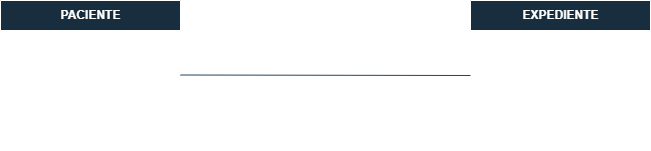

The diagram above was exported from draw.io. Its source (the exported page's mxGraphModel, read from the mxfile embedded in the PNG):
<mxGraphModel dx="994" dy="514" grid="1" gridSize="10" guides="1" tooltips="1" connect="1" arrows="1" fold="1" page="1" pageScale="1" pageWidth="827" pageHeight="1169" math="0" shadow="0">
  <root>
    <mxCell id="0" />
    <mxCell id="1" parent="0" />
    <mxCell id="TfGc9ski8p3CujWZ8XV8-1" parent="1" style="shape=table;startSize=30;container=1;collapsible=1;childLayout=tableLayout;fixedRows=1;rowLines=0;fontStyle=1;align=center;resizeLast=1;html=1;labelBackgroundColor=none;fillColor=#182E3E;strokeColor=#FFFFFF;fontColor=#FFFFFF;" value="PACIENTE" vertex="1">
      <mxGeometry height="150" width="180" x="70" y="180" as="geometry" />
    </mxCell>
    <mxCell id="TfGc9ski8p3CujWZ8XV8-2" parent="TfGc9ski8p3CujWZ8XV8-1" style="shape=tableRow;horizontal=0;startSize=0;swimlaneHead=0;swimlaneBody=0;fillColor=none;collapsible=0;dropTarget=0;points=[[0,0.5],[1,0.5]];portConstraint=eastwest;top=0;left=0;right=0;bottom=1;labelBackgroundColor=none;strokeColor=#FFFFFF;fontColor=#FFFFFF;" value="" vertex="1">
      <mxGeometry height="30" width="180" y="30" as="geometry" />
    </mxCell>
    <mxCell id="TfGc9ski8p3CujWZ8XV8-3" parent="TfGc9ski8p3CujWZ8XV8-2" style="shape=partialRectangle;connectable=0;fillColor=none;top=0;left=0;bottom=0;right=0;fontStyle=1;overflow=hidden;whiteSpace=wrap;html=1;labelBackgroundColor=none;strokeColor=#FFFFFF;fontColor=#FFFFFF;" value="PK" vertex="1">
      <mxGeometry height="30" width="30" as="geometry">
        <mxRectangle height="30" width="30" as="alternateBounds" />
      </mxGeometry>
    </mxCell>
    <mxCell id="TfGc9ski8p3CujWZ8XV8-4" parent="TfGc9ski8p3CujWZ8XV8-2" style="shape=partialRectangle;connectable=0;fillColor=none;top=0;left=0;bottom=0;right=0;align=left;spacingLeft=6;fontStyle=5;overflow=hidden;whiteSpace=wrap;html=1;labelBackgroundColor=none;strokeColor=#FFFFFF;fontColor=#FFFFFF;" value="idPaciente" vertex="1">
      <mxGeometry height="30" width="150" x="30" as="geometry">
        <mxRectangle height="30" width="150" as="alternateBounds" />
      </mxGeometry>
    </mxCell>
    <mxCell id="TfGc9ski8p3CujWZ8XV8-5" parent="TfGc9ski8p3CujWZ8XV8-1" style="shape=tableRow;horizontal=0;startSize=0;swimlaneHead=0;swimlaneBody=0;fillColor=none;collapsible=0;dropTarget=0;points=[[0,0.5],[1,0.5]];portConstraint=eastwest;top=0;left=0;right=0;bottom=0;labelBackgroundColor=none;strokeColor=#FFFFFF;fontColor=#FFFFFF;" value="" vertex="1">
      <mxGeometry height="30" width="180" y="60" as="geometry" />
    </mxCell>
    <mxCell id="TfGc9ski8p3CujWZ8XV8-6" parent="TfGc9ski8p3CujWZ8XV8-5" style="shape=partialRectangle;connectable=0;fillColor=none;top=0;left=0;bottom=0;right=0;editable=1;overflow=hidden;whiteSpace=wrap;html=1;labelBackgroundColor=none;strokeColor=#FFFFFF;fontColor=#FFFFFF;" value="" vertex="1">
      <mxGeometry height="30" width="30" as="geometry">
        <mxRectangle height="30" width="30" as="alternateBounds" />
      </mxGeometry>
    </mxCell>
    <mxCell id="TfGc9ski8p3CujWZ8XV8-7" parent="TfGc9ski8p3CujWZ8XV8-5" style="shape=partialRectangle;connectable=0;fillColor=none;top=0;left=0;bottom=0;right=0;align=left;spacingLeft=6;overflow=hidden;whiteSpace=wrap;html=1;labelBackgroundColor=none;strokeColor=#FFFFFF;fontColor=#FFFFFF;" value="Nombre" vertex="1">
      <mxGeometry height="30" width="150" x="30" as="geometry">
        <mxRectangle height="30" width="150" as="alternateBounds" />
      </mxGeometry>
    </mxCell>
    <mxCell id="TfGc9ski8p3CujWZ8XV8-8" parent="TfGc9ski8p3CujWZ8XV8-1" style="shape=tableRow;horizontal=0;startSize=0;swimlaneHead=0;swimlaneBody=0;fillColor=none;collapsible=0;dropTarget=0;points=[[0,0.5],[1,0.5]];portConstraint=eastwest;top=0;left=0;right=0;bottom=0;labelBackgroundColor=none;strokeColor=#FFFFFF;fontColor=#FFFFFF;" value="" vertex="1">
      <mxGeometry height="30" width="180" y="90" as="geometry" />
    </mxCell>
    <mxCell id="TfGc9ski8p3CujWZ8XV8-9" parent="TfGc9ski8p3CujWZ8XV8-8" style="shape=partialRectangle;connectable=0;fillColor=none;top=0;left=0;bottom=0;right=0;editable=1;overflow=hidden;whiteSpace=wrap;html=1;labelBackgroundColor=none;strokeColor=#FFFFFF;fontColor=#FFFFFF;" value="" vertex="1">
      <mxGeometry height="30" width="30" as="geometry">
        <mxRectangle height="30" width="30" as="alternateBounds" />
      </mxGeometry>
    </mxCell>
    <mxCell id="TfGc9ski8p3CujWZ8XV8-10" parent="TfGc9ski8p3CujWZ8XV8-8" style="shape=partialRectangle;connectable=0;fillColor=none;top=0;left=0;bottom=0;right=0;align=left;spacingLeft=6;overflow=hidden;whiteSpace=wrap;html=1;labelBackgroundColor=none;strokeColor=#FFFFFF;fontColor=#FFFFFF;" value="Apellido1" vertex="1">
      <mxGeometry height="30" width="150" x="30" as="geometry">
        <mxRectangle height="30" width="150" as="alternateBounds" />
      </mxGeometry>
    </mxCell>
    <mxCell id="TfGc9ski8p3CujWZ8XV8-11" parent="TfGc9ski8p3CujWZ8XV8-1" style="shape=tableRow;horizontal=0;startSize=0;swimlaneHead=0;swimlaneBody=0;fillColor=none;collapsible=0;dropTarget=0;points=[[0,0.5],[1,0.5]];portConstraint=eastwest;top=0;left=0;right=0;bottom=0;labelBackgroundColor=none;strokeColor=#FFFFFF;fontColor=#FFFFFF;" value="" vertex="1">
      <mxGeometry height="30" width="180" y="120" as="geometry" />
    </mxCell>
    <mxCell id="TfGc9ski8p3CujWZ8XV8-12" parent="TfGc9ski8p3CujWZ8XV8-11" style="shape=partialRectangle;connectable=0;fillColor=none;top=0;left=0;bottom=0;right=0;editable=1;overflow=hidden;whiteSpace=wrap;html=1;labelBackgroundColor=none;strokeColor=#FFFFFF;fontColor=#FFFFFF;" value="" vertex="1">
      <mxGeometry height="30" width="30" as="geometry">
        <mxRectangle height="30" width="30" as="alternateBounds" />
      </mxGeometry>
    </mxCell>
    <mxCell id="TfGc9ski8p3CujWZ8XV8-13" parent="TfGc9ski8p3CujWZ8XV8-11" style="shape=partialRectangle;connectable=0;fillColor=none;top=0;left=0;bottom=0;right=0;align=left;spacingLeft=6;overflow=hidden;whiteSpace=wrap;html=1;labelBackgroundColor=none;strokeColor=#FFFFFF;fontColor=#FFFFFF;" value="Apellido2" vertex="1">
      <mxGeometry height="30" width="150" x="30" as="geometry">
        <mxRectangle height="30" width="150" as="alternateBounds" />
      </mxGeometry>
    </mxCell>
    <mxCell id="TfGc9ski8p3CujWZ8XV8-14" parent="1" style="shape=table;startSize=30;container=1;collapsible=1;childLayout=tableLayout;fixedRows=1;rowLines=0;fontStyle=1;align=center;resizeLast=1;html=1;labelBackgroundColor=none;fillColor=#182E3E;strokeColor=#FFFFFF;fontColor=#FFFFFF;" value="EXPEDIENTE" vertex="1">
      <mxGeometry height="150" width="180" x="540" y="180" as="geometry" />
    </mxCell>
    <mxCell id="TfGc9ski8p3CujWZ8XV8-15" parent="TfGc9ski8p3CujWZ8XV8-14" style="shape=tableRow;horizontal=0;startSize=0;swimlaneHead=0;swimlaneBody=0;fillColor=none;collapsible=0;dropTarget=0;points=[[0,0.5],[1,0.5]];portConstraint=eastwest;top=0;left=0;right=0;bottom=1;labelBackgroundColor=none;strokeColor=#FFFFFF;fontColor=#FFFFFF;" value="" vertex="1">
      <mxGeometry height="30" width="180" y="30" as="geometry" />
    </mxCell>
    <mxCell id="TfGc9ski8p3CujWZ8XV8-16" parent="TfGc9ski8p3CujWZ8XV8-15" style="shape=partialRectangle;connectable=0;fillColor=none;top=0;left=0;bottom=0;right=0;fontStyle=1;overflow=hidden;whiteSpace=wrap;html=1;labelBackgroundColor=none;strokeColor=#FFFFFF;fontColor=#FFFFFF;" value="PK" vertex="1">
      <mxGeometry height="30" width="30" as="geometry">
        <mxRectangle height="30" width="30" as="alternateBounds" />
      </mxGeometry>
    </mxCell>
    <mxCell id="TfGc9ski8p3CujWZ8XV8-17" parent="TfGc9ski8p3CujWZ8XV8-15" style="shape=partialRectangle;connectable=0;fillColor=none;top=0;left=0;bottom=0;right=0;align=left;spacingLeft=6;fontStyle=5;overflow=hidden;whiteSpace=wrap;html=1;labelBackgroundColor=none;strokeColor=#FFFFFF;fontColor=#FFFFFF;" value="idexpediente" vertex="1">
      <mxGeometry height="30" width="150" x="30" as="geometry">
        <mxRectangle height="30" width="150" as="alternateBounds" />
      </mxGeometry>
    </mxCell>
    <mxCell id="TfGc9ski8p3CujWZ8XV8-27" parent="TfGc9ski8p3CujWZ8XV8-14" style="shape=tableRow;horizontal=0;startSize=0;swimlaneHead=0;swimlaneBody=0;fillColor=none;collapsible=0;dropTarget=0;points=[[0,0.5],[1,0.5]];portConstraint=eastwest;top=0;left=0;right=0;bottom=1;labelBackgroundColor=none;strokeColor=#FFFFFF;fontColor=#FFFFFF;" value="" vertex="1">
      <mxGeometry height="30" width="180" y="60" as="geometry" />
    </mxCell>
    <mxCell id="TfGc9ski8p3CujWZ8XV8-28" parent="TfGc9ski8p3CujWZ8XV8-27" style="shape=partialRectangle;connectable=0;fillColor=none;top=0;left=0;bottom=0;right=0;fontStyle=1;overflow=hidden;whiteSpace=wrap;html=1;labelBackgroundColor=none;strokeColor=#FFFFFF;fontColor=#FFFFFF;" value="PK" vertex="1">
      <mxGeometry height="30" width="30" as="geometry">
        <mxRectangle height="30" width="30" as="alternateBounds" />
      </mxGeometry>
    </mxCell>
    <mxCell id="TfGc9ski8p3CujWZ8XV8-29" parent="TfGc9ski8p3CujWZ8XV8-27" style="shape=partialRectangle;connectable=0;fillColor=none;top=0;left=0;bottom=0;right=0;align=left;spacingLeft=6;fontStyle=5;overflow=hidden;whiteSpace=wrap;html=1;labelBackgroundColor=none;strokeColor=#FFFFFF;fontColor=#FFFFFF;" value="idPaciente" vertex="1">
      <mxGeometry height="30" width="150" x="30" as="geometry">
        <mxRectangle height="30" width="150" as="alternateBounds" />
      </mxGeometry>
    </mxCell>
    <mxCell id="TfGc9ski8p3CujWZ8XV8-18" parent="TfGc9ski8p3CujWZ8XV8-14" style="shape=tableRow;horizontal=0;startSize=0;swimlaneHead=0;swimlaneBody=0;fillColor=none;collapsible=0;dropTarget=0;points=[[0,0.5],[1,0.5]];portConstraint=eastwest;top=0;left=0;right=0;bottom=0;labelBackgroundColor=none;strokeColor=#FFFFFF;fontColor=#FFFFFF;" value="" vertex="1">
      <mxGeometry height="30" width="180" y="90" as="geometry" />
    </mxCell>
    <mxCell id="TfGc9ski8p3CujWZ8XV8-19" parent="TfGc9ski8p3CujWZ8XV8-18" style="shape=partialRectangle;connectable=0;fillColor=none;top=0;left=0;bottom=0;right=0;editable=1;overflow=hidden;whiteSpace=wrap;html=1;labelBackgroundColor=none;strokeColor=#FFFFFF;fontColor=#FFFFFF;" value="" vertex="1">
      <mxGeometry height="30" width="30" as="geometry">
        <mxRectangle height="30" width="30" as="alternateBounds" />
      </mxGeometry>
    </mxCell>
    <mxCell id="TfGc9ski8p3CujWZ8XV8-20" parent="TfGc9ski8p3CujWZ8XV8-18" style="shape=partialRectangle;connectable=0;fillColor=none;top=0;left=0;bottom=0;right=0;align=left;spacingLeft=6;overflow=hidden;whiteSpace=wrap;html=1;labelBackgroundColor=none;strokeColor=#FFFFFF;fontColor=#FFFFFF;" value="FechaAp" vertex="1">
      <mxGeometry height="30" width="150" x="30" as="geometry">
        <mxRectangle height="30" width="150" as="alternateBounds" />
      </mxGeometry>
    </mxCell>
    <mxCell id="TfGc9ski8p3CujWZ8XV8-21" parent="TfGc9ski8p3CujWZ8XV8-14" style="shape=tableRow;horizontal=0;startSize=0;swimlaneHead=0;swimlaneBody=0;fillColor=none;collapsible=0;dropTarget=0;points=[[0,0.5],[1,0.5]];portConstraint=eastwest;top=0;left=0;right=0;bottom=0;labelBackgroundColor=none;strokeColor=#FFFFFF;fontColor=#FFFFFF;" value="" vertex="1">
      <mxGeometry height="30" width="180" y="120" as="geometry" />
    </mxCell>
    <mxCell id="TfGc9ski8p3CujWZ8XV8-22" parent="TfGc9ski8p3CujWZ8XV8-21" style="shape=partialRectangle;connectable=0;fillColor=none;top=0;left=0;bottom=0;right=0;editable=1;overflow=hidden;whiteSpace=wrap;html=1;labelBackgroundColor=none;strokeColor=#FFFFFF;fontColor=#FFFFFF;" value="" vertex="1">
      <mxGeometry height="30" width="30" as="geometry">
        <mxRectangle height="30" width="30" as="alternateBounds" />
      </mxGeometry>
    </mxCell>
    <mxCell id="TfGc9ski8p3CujWZ8XV8-23" parent="TfGc9ski8p3CujWZ8XV8-21" style="shape=partialRectangle;connectable=0;fillColor=none;top=0;left=0;bottom=0;right=0;align=left;spacingLeft=6;overflow=hidden;whiteSpace=wrap;html=1;labelBackgroundColor=none;strokeColor=#FFFFFF;fontColor=#FFFFFF;" value="TipoS" vertex="1">
      <mxGeometry height="30" width="150" x="30" as="geometry">
        <mxRectangle height="30" width="150" as="alternateBounds" />
      </mxGeometry>
    </mxCell>
    <mxCell id="TfGc9ski8p3CujWZ8XV8-36" edge="1" parent="1" style="endArrow=none;html=1;rounded=0;entryX=0;entryY=0.5;entryDx=0;entryDy=0;labelBackgroundColor=none;strokeColor=#23445D;fontColor=default;" target="TfGc9ski8p3CujWZ8XV8-27" value="">
      <mxGeometry relative="1" as="geometry">
        <mxPoint x="250" y="254.5" as="sourcePoint" />
        <mxPoint x="410" y="254.5" as="targetPoint" />
      </mxGeometry>
    </mxCell>
    <mxCell id="TfGc9ski8p3CujWZ8XV8-37" connectable="0" parent="TfGc9ski8p3CujWZ8XV8-36" style="resizable=0;html=1;whiteSpace=wrap;align=left;verticalAlign=bottom;labelBackgroundColor=none;fillColor=#182E3E;strokeColor=#FFFFFF;fontColor=#FFFFFF;" value="1" vertex="1">
      <mxGeometry relative="1" x="-1" as="geometry" />
    </mxCell>
    <mxCell id="TfGc9ski8p3CujWZ8XV8-38" connectable="0" parent="TfGc9ski8p3CujWZ8XV8-36" style="resizable=0;html=1;whiteSpace=wrap;align=right;verticalAlign=bottom;labelBackgroundColor=none;fillColor=#182E3E;strokeColor=#FFFFFF;fontColor=#FFFFFF;" value="1" vertex="1">
      <mxGeometry relative="1" x="1" as="geometry" />
    </mxCell>
  </root>
</mxGraphModel>